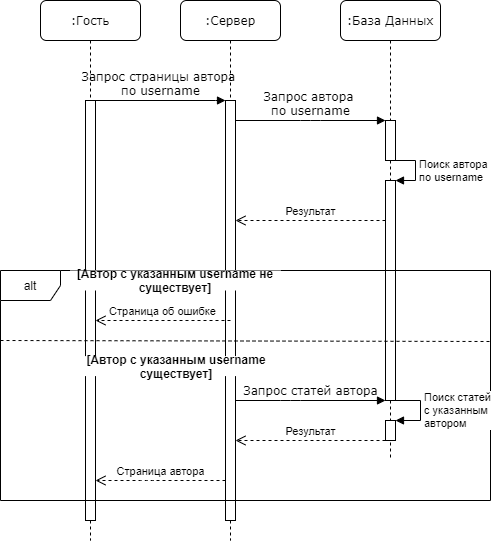

The diagram above was exported from draw.io. Its source (the exported page's mxGraphModel, read from the mxfile embedded in the PNG):
<mxGraphModel dx="1697" dy="951" grid="1" gridSize="10" guides="1" tooltips="1" connect="1" arrows="1" fold="1" page="1" pageScale="1" pageWidth="827" pageHeight="1169" math="0" shadow="0">
  <root>
    <mxCell id="0" />
    <mxCell id="1" parent="0" />
    <mxCell id="2" value=":Сервер" style="shape=umlLifeline;perimeter=lifelinePerimeter;whiteSpace=wrap;html=1;container=1;collapsible=0;recursiveResize=0;outlineConnect=0;rounded=1;shadow=0;comic=0;labelBackgroundColor=none;strokeWidth=1;fontFamily=Verdana;fontSize=12;align=center;" vertex="1" parent="1">
      <mxGeometry x="830" y="40" width="100" height="540" as="geometry" />
    </mxCell>
    <mxCell id="3" value="" style="html=1;points=[];perimeter=orthogonalPerimeter;rounded=0;shadow=0;comic=0;labelBackgroundColor=none;strokeWidth=1;fontFamily=Verdana;fontSize=12;align=center;" vertex="1" parent="2">
      <mxGeometry x="45" y="100" width="10" height="420" as="geometry" />
    </mxCell>
    <mxCell id="4" value=":База Данных" style="shape=umlLifeline;perimeter=lifelinePerimeter;whiteSpace=wrap;html=1;container=1;collapsible=0;recursiveResize=0;outlineConnect=0;rounded=1;shadow=0;comic=0;labelBackgroundColor=none;strokeWidth=1;fontFamily=Verdana;fontSize=12;align=center;" vertex="1" parent="1">
      <mxGeometry x="990" y="40" width="100" height="460" as="geometry" />
    </mxCell>
    <mxCell id="5" value="" style="html=1;points=[];perimeter=orthogonalPerimeter;rounded=0;shadow=0;comic=0;labelBackgroundColor=none;strokeWidth=1;fontFamily=Verdana;fontSize=12;align=center;" vertex="1" parent="4">
      <mxGeometry x="45" y="120" width="10" height="40" as="geometry" />
    </mxCell>
    <mxCell id="6" value="" style="html=1;points=[];perimeter=orthogonalPerimeter;" vertex="1" parent="4">
      <mxGeometry x="45" y="180" width="10" height="220" as="geometry" />
    </mxCell>
    <mxCell id="7" value="Поиск автора &lt;br&gt;по username" style="edgeStyle=orthogonalEdgeStyle;html=1;align=left;spacingLeft=2;endArrow=block;rounded=0;entryX=1;entryY=0;" edge="1" parent="4" target="6">
      <mxGeometry relative="1" as="geometry">
        <mxPoint x="55" y="160" as="sourcePoint" />
        <Array as="points">
          <mxPoint x="75" y="160" />
        </Array>
      </mxGeometry>
    </mxCell>
    <mxCell id="8" value=":Гость" style="shape=umlLifeline;perimeter=lifelinePerimeter;whiteSpace=wrap;html=1;container=1;collapsible=0;recursiveResize=0;outlineConnect=0;rounded=1;shadow=0;comic=0;labelBackgroundColor=none;strokeWidth=1;fontFamily=Verdana;fontSize=12;align=center;" vertex="1" parent="1">
      <mxGeometry x="690" y="40" width="100" height="540" as="geometry" />
    </mxCell>
    <mxCell id="9" value="" style="html=1;points=[];perimeter=orthogonalPerimeter;rounded=0;shadow=0;comic=0;labelBackgroundColor=none;strokeWidth=1;fontFamily=Verdana;fontSize=12;align=center;" vertex="1" parent="8">
      <mxGeometry x="45" y="100" width="10" height="420" as="geometry" />
    </mxCell>
    <mxCell id="10" value="Запрос страницы автора &lt;br&gt;по username" style="html=1;verticalAlign=bottom;endArrow=block;entryX=0;entryY=0;labelBackgroundColor=none;fontFamily=Verdana;fontSize=12;edgeStyle=elbowEdgeStyle;elbow=vertical;" edge="1" source="9" target="3" parent="1">
      <mxGeometry relative="1" as="geometry">
        <mxPoint x="810" y="150" as="sourcePoint" />
      </mxGeometry>
    </mxCell>
    <mxCell id="11" value="Запрос автора &lt;br&gt;по username" style="html=1;verticalAlign=bottom;endArrow=block;entryX=0;entryY=0;labelBackgroundColor=none;fontFamily=Verdana;fontSize=12;edgeStyle=elbowEdgeStyle;elbow=vertical;" edge="1" source="3" target="5" parent="1">
      <mxGeometry relative="1" as="geometry">
        <mxPoint x="960" y="160" as="sourcePoint" />
      </mxGeometry>
    </mxCell>
    <mxCell id="12" value="alt" style="shape=umlFrame;whiteSpace=wrap;html=1;" vertex="1" parent="1">
      <mxGeometry x="650" y="310" width="490" height="230" as="geometry" />
    </mxCell>
    <mxCell id="13" value="[Автор с указанным username не существует]" style="text;html=1;align=center;verticalAlign=middle;whiteSpace=wrap;rounded=0;fontStyle=1;glass=0;shadow=0;comic=0;fillColor=#ffffff;" vertex="1" parent="1">
      <mxGeometry x="720" y="310" width="210" height="20" as="geometry" />
    </mxCell>
    <mxCell id="14" value="[Автор с указанным username существует]" style="text;html=1;align=center;verticalAlign=middle;whiteSpace=wrap;rounded=0;fontStyle=1;glass=0;shadow=0;comic=0;fillColor=#ffffff;" vertex="1" parent="1">
      <mxGeometry x="710.98" y="395.6" width="230" height="20" as="geometry" />
    </mxCell>
    <mxCell id="15" value="" style="endArrow=none;dashed=1;html=1;entryX=0.999;entryY=0.252;entryDx=0;entryDy=0;entryPerimeter=0;exitX=-0.002;exitY=0.247;exitDx=0;exitDy=0;exitPerimeter=0;" edge="1" parent="1">
      <mxGeometry width="50" height="50" relative="1" as="geometry">
        <mxPoint x="650" y="380" as="sourcePoint" />
        <mxPoint x="1140.4900000000002" y="381" as="targetPoint" />
      </mxGeometry>
    </mxCell>
    <mxCell id="16" value="Страница об ошибке" style="html=1;verticalAlign=bottom;endArrow=open;dashed=1;endSize=8;" edge="1" target="9" parent="1">
      <mxGeometry relative="1" as="geometry">
        <mxPoint x="880" y="360" as="sourcePoint" />
        <mxPoint x="800" y="360" as="targetPoint" />
      </mxGeometry>
    </mxCell>
    <mxCell id="17" value="Результат" style="html=1;verticalAlign=bottom;endArrow=open;dashed=1;endSize=8;" edge="1" target="3" parent="1">
      <mxGeometry relative="1" as="geometry">
        <mxPoint x="1035" y="260" as="sourcePoint" />
        <mxPoint x="900" y="260" as="targetPoint" />
      </mxGeometry>
    </mxCell>
    <mxCell id="18" value="Запрос статей автора" style="html=1;verticalAlign=bottom;endArrow=block;labelBackgroundColor=none;fontFamily=Verdana;fontSize=12;edgeStyle=elbowEdgeStyle;elbow=vertical;" edge="1" source="3" target="6" parent="1">
      <mxGeometry relative="1" as="geometry">
        <mxPoint x="895" y="450.33333333333337" as="sourcePoint" />
        <mxPoint x="1045" y="450" as="targetPoint" />
        <Array as="points">
          <mxPoint x="940" y="440" />
          <mxPoint x="970" y="450" />
        </Array>
      </mxGeometry>
    </mxCell>
    <mxCell id="19" value="" style="html=1;points=[];perimeter=orthogonalPerimeter;rounded=0;shadow=0;glass=0;comic=0;fillColor=#ffffff;" vertex="1" parent="1">
      <mxGeometry x="1035" y="460" width="10" height="20" as="geometry" />
    </mxCell>
    <mxCell id="20" value="Поиск статей&amp;nbsp;&lt;br&gt;с указанным&lt;br&gt;автором" style="edgeStyle=orthogonalEdgeStyle;html=1;align=left;spacingLeft=2;endArrow=block;rounded=0;entryX=1;entryY=0;" edge="1" target="19" parent="1">
      <mxGeometry relative="1" as="geometry">
        <mxPoint x="1045" y="440" as="sourcePoint" />
        <Array as="points">
          <mxPoint x="1070" y="440" />
        </Array>
      </mxGeometry>
    </mxCell>
    <mxCell id="21" value="Результат" style="html=1;verticalAlign=bottom;endArrow=open;dashed=1;endSize=8;" edge="1" source="19" target="3" parent="1">
      <mxGeometry relative="1" as="geometry">
        <mxPoint x="1010" y="500" as="sourcePoint" />
        <mxPoint x="930" y="500" as="targetPoint" />
        <Array as="points">
          <mxPoint x="960" y="480" />
        </Array>
      </mxGeometry>
    </mxCell>
    <mxCell id="22" value="Страница автора" style="html=1;verticalAlign=bottom;endArrow=open;dashed=1;endSize=8;" edge="1" source="3" target="9" parent="1">
      <mxGeometry relative="1" as="geometry">
        <mxPoint x="875" y="520" as="sourcePoint" />
        <mxPoint x="740" y="520" as="targetPoint" />
        <Array as="points">
          <mxPoint x="820" y="520" />
          <mxPoint x="800" y="520" />
        </Array>
      </mxGeometry>
    </mxCell>
  </root>
</mxGraphModel>